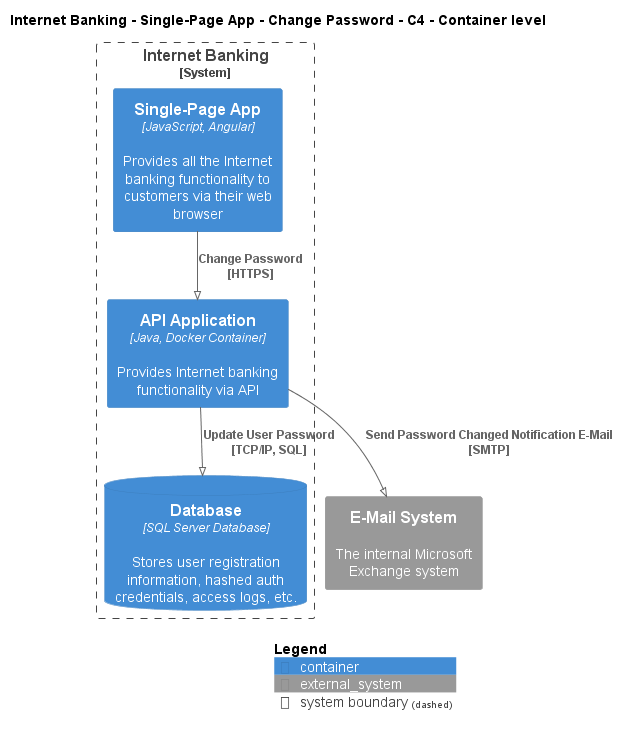

The diagram above was rendered by PlantUML. Its source (embedded in the PNG):
@startuml
!pragma layout smetana
!include ..\..\..\..\..\..\.c4s\C4_Container.puml

AddElementTag("state:new", $bgColor=green, $fontColor=#ffffff, $borderColor=green, $shadowing="False")
AddElementTag("state:changed", $bgColor=orange, $fontColor=#ffffff, $borderColor=orange, $shadowing="False")
AddElementTag("state:removed", $bgColor=red, $fontColor=#ffffff, $borderColor=red, $shadowing="False")

AddRelTag("state:new", $textColor=green, $lineColor=green)
AddRelTag("state:changed", $textColor=orange, $lineColor=orange)
AddRelTag("state:removed", $textColor=red, $lineColor=red)

SHOW_PERSON_PORTRAIT()
LAYOUT_TOP_DOWN()

skinparam linetype polyline

title Internet Banking - Single-Page App - Change Password - C4 - Container level


System_Boundary(BigBankPlc.SoftwareSystems.InternetBanking, "Internet Banking") {
    Container(BigBankPlc.SoftwareSystems.InternetBanking.Containers.SinglePageApp, "Single-Page App", "JavaScript, Angular", "Provides all the Internet banking functionality to customers via their web browser")
    Container(BigBankPlc.SoftwareSystems.InternetBanking.Containers.APIApplication, "API Application", "Java, Docker Container", "Provides Internet banking functionality via API")
    ContainerDb(BigBankPlc.SoftwareSystems.InternetBanking.Containers.Database, "Database", "SQL Server Database", "Stores user registration information, hashed auth credentials, access logs, etc.")
}
System_Ext(BigBankPlc.SoftwareSystems.EMailSystem, "E-Mail System", "The internal Microsoft Exchange system")

Rel(BigBankPlc.SoftwareSystems.InternetBanking.Containers.SinglePageApp, BigBankPlc.SoftwareSystems.InternetBanking.Containers.APIApplication, "Change Password\n[HTTPS]", $tags='protocol:https')
Rel(BigBankPlc.SoftwareSystems.InternetBanking.Containers.APIApplication, BigBankPlc.SoftwareSystems.InternetBanking.Containers.Database, "Update User Password\n[TCP/IP, SQL]", $tags='protocol:tcp/ip, sql')
Rel(BigBankPlc.SoftwareSystems.InternetBanking.Containers.APIApplication, BigBankPlc.SoftwareSystems.EMailSystem, "Send Password Changed Notification E-Mail\n[SMTP]", $tags='protocol:smtp')


SHOW_LEGEND()
@enduml